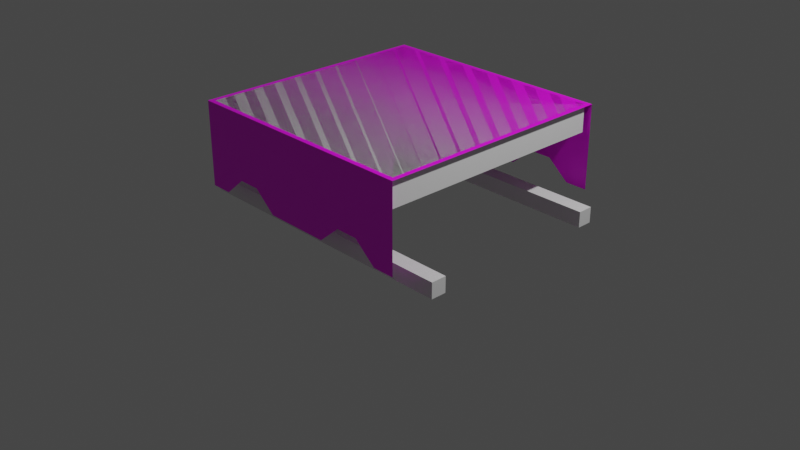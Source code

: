 # Source: multidecor_kitchen_modern_wooden_table_3.blend  (saved by Blender 2.90.7; exported with 4.5.12 LTS)
import bpy
from mathutils import Matrix  # noqa: F401  (used for matrix-valued properties, if any)

bpy.ops.wm.read_factory_settings(use_empty=True)
scene = bpy.context.scene
scene.name = 'Scene'

# ---- collections
col_collection = bpy.data.collections.new('Collection'); scene.collection.children.link(col_collection)

# ---- images (referenced by path relative to the original .blend; pixels are not part of the script)
import os
ASSET_DIR = os.environ.get("B2B_ASSET_DIR", "")  # directory of the original .blend (textures are referenced by path, not embedded)
HERE = os.path.dirname(os.path.abspath(__file__))  # packed textures are extracted next to this script under _unpacked/

def load_image(name, relpath, width, height, colorspace="sRGB"):
    """Load a texture the original file referenced (path relative to the .blend, or extracted next to this script)."""
    p = next((c for c in (os.path.join(HERE, relpath), os.path.join(ASSET_DIR, relpath)) if relpath and os.path.exists(c)), "")
    if p:
        img = bpy.data.images.load(p, check_existing=True)
        img.name = name
    else:  # same state as the original file: an image datablock whose file is absent (Cycles renders it pink)
        img = bpy.data.images.new(name, width, height)
        img.source = "FILE"
        img.filepath = "//" + (relpath or name)
    img.colorspace_settings.name = colorspace
    return img
img_multidecor_wool_material_png = load_image('multidecor_wool_material.png', 'multidecor_wool_material.png', 1024, 1024, 'sRGB')

# ---- materials (node trees are filled in below, after node groups)
mat_default_obj = bpy.data.materials.new('Default OBJ')
mat_default_obj.use_transparent_shadow = False
mat_material_001 = bpy.data.materials.new('Material.001')
mat_material_001.use_transparent_shadow = False
mat_material = bpy.data.materials.new('Material')
mat_material.use_transparent_shadow = False

# ---- material node trees
mat_default_obj.use_nodes = True; mat_default_obj.node_tree.nodes.clear()
_N = mat_default_obj.node_tree.nodes; _L = mat_default_obj.node_tree.links
n0 = _N.new('ShaderNodeBsdfPrincipled'); n0.name = 'Principled BSDF'; n0.location = (10, 300)
n0.distribution = 'GGX'
n0.subsurface_method = 'BURLEY'
n0.inputs[3].default_value = 1.45
n0.inputs[27].default_value = (0.0, 0.0, 0.0, 1.0)
n0.inputs[28].default_value = 1.0
n1 = _N.new('ShaderNodeOutputMaterial'); n1.name = 'Material Output'; n1.location = (300, 300)
_L.new(n0.outputs[0], n1.inputs[0])
n1.is_active_output = True
mat_material_001.use_nodes = True; mat_material_001.node_tree.nodes.clear()
_N = mat_material_001.node_tree.nodes; _L = mat_material_001.node_tree.links
n0 = _N.new('ShaderNodeBsdfPrincipled'); n0.name = 'Principled BSDF'; n0.location = (10, 300)
n0.distribution = 'GGX'
n0.subsurface_method = 'BURLEY'
n0.inputs[3].default_value = 1.45
n0.inputs[27].default_value = (0.0, 0.0, 0.0, 1.0)
n0.inputs[28].default_value = 1.0
n1 = _N.new('ShaderNodeOutputMaterial'); n1.name = 'Material Output'; n1.location = (300, 300)
n2 = _N.new('ShaderNodeTexImage'); n2.name = 'Image Texture'; n2.location = (-280, 280)
n2.image = img_multidecor_wool_material_png
n2.interpolation = 'Closest'
_L.new(n0.outputs[0], n1.inputs[0])
_L.new(n2.outputs[0], n0.inputs[0])
n1.is_active_output = True
mat_material.use_nodes = True; mat_material.node_tree.nodes.clear()
_N = mat_material.node_tree.nodes; _L = mat_material.node_tree.links
n0 = _N.new('ShaderNodeBsdfPrincipled'); n0.name = 'Principled BSDF'; n0.location = (10, 300)
n0.distribution = 'GGX'
n0.subsurface_method = 'BURLEY'
n0.inputs[3].default_value = 1.45
n0.inputs[27].default_value = (0.0, 0.0, 0.0, 1.0)
n0.inputs[28].default_value = 1.0
n1 = _N.new('ShaderNodeOutputMaterial'); n1.name = 'Material Output'; n1.location = (300, 300)
_L.new(n0.outputs[0], n1.inputs[0])
n1.is_active_output = True

# ---- world
world_world = bpy.data.worlds.new('World'); scene.world = world_world
world_world.use_nodes = True; world_world.node_tree.nodes.clear()
_N = world_world.node_tree.nodes; _L = world_world.node_tree.links
n0 = _N.new('ShaderNodeOutputWorld'); n0.name = 'World Output'; n0.location = (300, 300)
n1 = _N.new('ShaderNodeBackground'); n1.name = 'Background'; n1.location = (10, 300)
n1.inputs[0].default_value = (0.05088, 0.05088, 0.05088, 1.0)
_L.new(n1.outputs[0], n0.inputs[0])
n0.is_active_output = True
world_world.color = (0.05088, 0.05088, 0.05088)
world_world.use_sun_shadow = False
world_world.sun_shadow_jitter_overblur = 0.0

# ---- cameras
cam_camera = bpy.data.cameras.new('Camera')
cam_camera.clip_end = 100.0
cam_camera.ortho_scale = 7.314

# ---- lights
light_light = bpy.data.lights.new('Light', 'POINT')
light_light.transmission_factor = 0.0
light_light.energy = 1000.0
light_light.shadow_soft_size = 0.1
light_light.shadow_maximum_resolution = 0.006
light_light.use_absolute_resolution = True

# ---- meshes
me_cube_001 = bpy.data.meshes.new('Cube.001')
me_cube_001.from_pydata([(1.258, 1.249, -1.258), (-1.258, 1.249, -1.258), (-1.258, 1.249, 1.258), (1.258, 1.249, 1.258), (1.258, 0.9606, 1.258), (-1.258, 0.9606, 1.258), (-1.258, 0.9606, -1.258), (1.258, 0.9606, -1.258), (-1.558, 0.1515, -1.083), (-1.558, 0.3172, -1.083), (1.558, 0.3172, -1.083), (1.558, 0.1515, -1.083), (1.558, 0.1515, -0.9185), (1.558, 0.3172, -0.9185), (-1.558, 0.3172, -0.9185), (-1.558, 0.1515, -0.9185), (-1.558, 0.1515, 1.083), (-1.558, 0.3172, 1.083), (-1.558, 0.3172, 0.9185), (-1.558, 0.1515, 0.9185), (1.558, 0.1515, 1.083), (1.558, 0.3172, 1.083), (1.558, 0.3172, 0.9185), (1.558, 0.1515, 0.9185), (1.308, 1.249, -1.308), (-1.308, 1.249, -1.308), (-1.308, 1.249, 1.308), (1.308, 1.249, 1.308), (1.308, 0.3494, 1.308), (-1.308, 0.3494, 1.308), (-1.07, 0.3494, 1.308), (-0.8322, 0.5494, 1.308), (-0.5945, 0.5494, 1.308), (-0.3567, 0.3494, 1.308), (-0.1189, 0.3494, 1.308), (0.1189, 0.3494, 1.308), (0.3567, 0.3494, 1.308), (0.5945, 0.5494, 1.308), (0.8322, 0.5494, 1.308), (1.07, 0.3494, 1.308), (-1.308, 0.3494, -1.308), (1.07, 0.3494, -1.308), (0.8322, 0.5494, -1.308), (0.5945, 0.5494, -1.308), (0.3567, 0.3494, -1.308), (0.1189, 0.3494, -1.308), (-0.1189, 0.3494, -1.308), (-0.3567, 0.3494, -1.308), (-0.5945, 0.5494, -1.308), (-0.8322, 0.5494, -1.308), (-1.07, 0.3494, -1.308), (1.308, 0.3494, -1.308)], [], [(0, 1, 2, 3), (4, 3, 2, 5), (5, 2, 1, 6), (6, 7, 4, 5), (7, 0, 3, 4), (6, 1, 0, 7), (8, 9, 10, 11), (12, 13, 14, 15), (8, 11, 12, 15), (10, 9, 14, 13), (16, 17, 18, 19), (8, 15, 14, 9), (20, 21, 17, 16), (19, 18, 22, 23), (20, 16, 19, 23), (17, 21, 22, 18), (11, 10, 13, 12), (20, 23, 22, 21), (32, 34, 35), (25, 26, 27, 24), (43, 45, 46), (38, 39, 28), (26, 29, 31), (29, 30, 31), (38, 28, 27), (35, 36, 37), (37, 38, 27), (27, 26, 32), (26, 31, 32), (32, 33, 34), (35, 37, 32), (37, 27, 32), (49, 50, 40), (24, 51, 42), (51, 41, 42), (49, 40, 25), (46, 47, 48), (48, 49, 25), (25, 24, 43), (24, 42, 43), (43, 44, 45), (46, 48, 43), (48, 25, 43)])
me_cube_001.polygons.foreach_set('material_index', [2, 0, 0, 0, 0, 0, 0, 0, 0, 0, 0, 0, 0, 0, 0, 0, 0, 0, 1, 1, 1, 1, 1, 1, 1, 1, 1, 1, 1, 1, 1, 1, 1, 1, 1, 1, 1, 1, 1, 1, 1, 1, 1])
_uv = me_cube_001.uv_layers.new(name='UVMap')
_uv.uv.foreach_set('vector', [0.04291, 0.4184, 0.04291, 0.04291, 0.4184, 0.04291, 0.4184, 0.4184, 0.4611, 0.4184, 0.4184, 0.4184, 0.4184, 0.04291, 0.4611, 0.04291, 0.4184, 0.000239, 0.4184, 0.04291, 0.04291, 0.04291, 0.04291, 0.000239, 0.8366, 0.04291, 0.8366, 0.4184, 0.4611, 0.4184, 0.4611, 0.04291, 0.04291, 0.4611, 0.04291, 0.4184, 0.4184, 0.4184, 0.4184, 0.4611, 0.000239, 0.04291, 0.04291, 0.04291, 0.04291, 0.4184, 0.000239, 0.4184, 0.7334, 0.8221, 0.7089, 0.8221, 0.7089, 0.357, 0.7334, 0.357, 0.7578, 0.357, 0.7823, 0.357, 0.7823, 0.8221, 0.7578, 0.8221, 0.7334, 0.8221, 0.7334, 0.357, 0.7578, 0.357, 0.7578, 0.8221, 0.7089, 0.357, 0.7089, 0.8221, 0.6844, 0.8221, 0.6844, 0.357, 0.7578, 0.7773, 0.6844, 0.7773, 0.7089, 0.7773, 0.7334, 0.7773, 0.7334, 0.7773, 0.7578, 0.7773, 0.6844, 0.7773, 0.7089, 0.7773, 0.7578, 0.357, 0.7823, 0.357, 0.7823, 0.8221, 0.7578, 0.8221, 0.7334, 0.8221, 0.7089, 0.8221, 0.7089, 0.357, 0.7334, 0.357, 0.7578, 0.357, 0.7578, 0.8221, 0.7334, 0.8221, 0.7334, 0.357, 0.6844, 0.8221, 0.6844, 0.357, 0.7089, 0.357, 0.7089, 0.8221, 0.7334, 0.4018, 0.7089, 0.4018, 0.7823, 0.4018, 0.7578, 0.4018, 0.7578, 0.4018, 0.7334, 0.4018, 0.7089, 0.4018, 0.7823, 0.4018, 0.03838, 0.6364, 0.0001704, 0.7273, 0.0001705, 0.7727, 0.4998, 0.0001704, 0.0001706, 0.0001709, 0.0001704, 0.4998, 0.4998, 0.4998, 0.5384, 0.1364, 0.5002, 0.2273, 0.5002, 0.2727, 0.03838, 0.909, 0.0001705, 0.9544, 0.0001704, 0.9998, 0.1721, 0.5002, 0.0001704, 0.5002, 0.03838, 0.591, 0.0001704, 0.5002, 0.0001704, 0.5456, 0.03838, 0.591, 0.03838, 0.909, 0.0001704, 0.9998, 0.1721, 0.9998, 0.0001705, 0.7727, 0.0001704, 0.8181, 0.03838, 0.8636, 0.03838, 0.8636, 0.03838, 0.909, 0.1721, 0.9998, 0.1721, 0.9998, 0.1721, 0.5002, 0.03838, 0.6364, 0.1721, 0.5002, 0.03838, 0.591, 0.03838, 0.6364, 0.03838, 0.6364, 0.0001705, 0.6819, 0.0001704, 0.7273, 0.0001705, 0.7727, 0.03838, 0.8636, 0.03838, 0.6364, 0.03838, 0.8636, 0.1721, 0.9998, 0.03838, 0.6364, 0.5384, 0.409, 0.5002, 0.4544, 0.5002, 0.4998, 0.4735, 0.4735, 0.0, 0.0, 0.5384, 0.09102, 0.0, 0.0, 0.5002, 0.04559, 0.5384, 0.09102, 0.5384, 0.409, 0.5002, 0.4998, 0.6721, 0.4998, 0.5002, 0.2727, 0.5002, 0.3181, 0.5384, 0.3636, 0.5384, 0.3636, 0.5384, 0.409, 0.6721, 0.4998, 0.6721, 0.4998, 0.4735, 0.4735, 0.5384, 0.1364, 0.4735, 0.4735, 0.5384, 0.09102, 0.5384, 0.1364, 0.5384, 0.1364, 0.5002, 0.1819, 0.5002, 0.2273, 0.5002, 0.2727, 0.5384, 0.3636, 0.5384, 0.1364, 0.5384, 0.3636, 0.6721, 0.4998, 0.5384, 0.1364])
me_cube_001.materials.append(mat_default_obj)
me_cube_001.materials.append(mat_material_001)
me_cube_001.materials.append(mat_material)
me_cube_001.use_remesh_fix_poles = True
me_cube_001.use_remesh_preserve_attributes = False
me_cube_001.use_mirror_vertex_groups = False
me_cube_001.update()
me_cube_001.normals_split_custom_set([tuple(v) for v in zip(*[iter([0.0, 1.0, 0.0, 0.0, 1.0, 0.0, 0.0, 1.0, 0.0, 0.0, 1.0, 0.0, 0.0, 0.0, 1.0, 0.0, 0.0, 1.0, 0.0, 0.0, 1.0, 0.0, 0.0, 1.0, -1.0, 0.0, 0.0, -1.0, 0.0, 0.0, -1.0, 0.0, 0.0, -1.0, 0.0, 0.0, 0.0, -1.0, 0.0, 0.0, -1.0, 0.0, 0.0, -1.0, 0.0, 0.0, -1.0, 0.0, 1.0, 0.0, 0.0, 1.0, 0.0, 0.0, 1.0, 0.0, 0.0, 1.0, 0.0, 0.0, 0.0, 0.0, -1.0, 0.0, 0.0, -1.0, 0.0, 0.0, -1.0, 0.0, 0.0, -1.0, 0.0, 0.0, -1.0, 0.0, 0.0, -1.0, 0.0, 0.0, -1.0, 0.0, 0.0, -1.0, 0.0, 0.0, 1.0, 0.0, 0.0, 1.0, 0.0, 0.0, 1.0, 0.0, 0.0, 1.0, 0.0, -1.0, 0.0, 0.0, -1.0, 0.0, 0.0, -1.0, 0.0, 0.0, -1.0, 0.0, 0.0, 1.0, 0.0, 0.0, 1.0, 0.0, 0.0, 1.0, 0.0, 0.0, 1.0, 0.0, -1.0, 0.0, 0.0, -1.0, 0.0, 0.0, -1.0, 0.0, 0.0, -1.0, 0.0, 0.0, -1.0, 0.0, 0.0, -1.0, 0.0, 0.0, -1.0, 0.0, 0.0, -1.0, 0.0, 0.0, 0.0, 0.0, 1.0, 0.0, 0.0, 1.0, 0.0, 0.0, 1.0, 0.0, 0.0, 1.0, -3.463e-07, 0.0, -1.0, -3.463e-07, 0.0, -1.0, -3.463e-07, 0.0, -1.0, -3.463e-07, 0.0, -1.0, 0.0, -1.0, 0.0, 0.0, -1.0, 0.0, 0.0, -1.0, 0.0, 0.0, -1.0, 0.0, 0.0, 1.0, 0.0, 0.0, 1.0, 0.0, 0.0, 1.0, 0.0, 0.0, 1.0, 0.0, 1.0, 0.0, 0.0, 1.0, 0.0, 0.0, 1.0, 0.0, 0.0, 1.0, 0.0, 0.0, 1.0, 0.0, 0.0, 1.0, 0.0, 0.0, 1.0, 0.0, 0.0, 1.0, 0.0, 0.0, 0.0, 0.0, 1.0, 0.0, 0.0, 1.0, 0.0, 0.0, 1.0, 0.0, 1.0, 0.0, 0.0, 1.0, 0.0, 0.0, 1.0, 0.0, 0.0, 1.0, 0.0, 0.0, -5.96e-07, -1.0, 0.0, -5.96e-07, -1.0, 0.0, -5.96e-07, -1.0, 0.0, 0.0, 1.0, 0.0, 0.0, 1.0, 0.0, 0.0, 1.0, -4.178e-07, 0.0, 1.0, -4.178e-07, 0.0, 1.0, -4.178e-07, 0.0, 1.0, 0.0, 0.0, 1.0, 0.0, 0.0, 1.0, 0.0, 0.0, 1.0, 5.57e-07, 0.0, 1.0, 5.57e-07, 0.0, 1.0, 5.57e-07, 0.0, 1.0, 0.0, 0.0, 1.0, 0.0, 0.0, 1.0, 0.0, 0.0, 1.0, 0.0, 0.0, 1.0, 0.0, 0.0, 1.0, 0.0, 0.0, 1.0, 0.0, 0.0, 1.0, 0.0, 0.0, 1.0, 0.0, 0.0, 1.0, 0.0, 0.0, 1.0, 0.0, 0.0, 1.0, 0.0, 0.0, 1.0, 0.0, 0.0, 1.0, 0.0, 0.0, 1.0, 0.0, 0.0, 1.0, 0.0, 0.0, 1.0, 0.0, 0.0, 1.0, 0.0, 0.0, 1.0, 0.0, 0.0, 1.0, 0.0, 0.0, 1.0, 0.0, 0.0, 1.0, 0.0, 0.0, -1.0, 0.0, 0.0, -1.0, 0.0, 0.0, -1.0, 2.785e-07, 0.0, -1.0, 2.785e-07, 0.0, -1.0, 2.785e-07, 0.0, -1.0, 0.0, 5.96e-07, -1.0, 0.0, 5.96e-07, -1.0, 0.0, 5.96e-07, -1.0, -5.57e-07, 0.0, -1.0, -5.57e-07, 0.0, -1.0, -5.57e-07, 0.0, -1.0, 0.0, 0.0, -1.0, 0.0, 0.0, -1.0, 0.0, 0.0, -1.0, 0.0, 0.0, -1.0, 0.0, 0.0, -1.0, 0.0, 0.0, -1.0, 0.0, 1.703e-07, -1.0, 0.0, 1.703e-07, -1.0, 0.0, 1.703e-07, -1.0, 0.0, 1.703e-07, -1.0, 0.0, 1.703e-07, -1.0, 0.0, 1.703e-07, -1.0, 0.0, -5.96e-07, -1.0, 0.0, -5.96e-07, -1.0, 0.0, -5.96e-07, -1.0, -2.507e-07, -2.384e-07, -1.0, -2.507e-07, -2.384e-07, -1.0, -2.507e-07, -2.384e-07, -1.0, -1.432e-07, -1.022e-07, -1.0, -1.432e-07, -1.022e-07, -1.0, -1.432e-07, -1.022e-07, -1.0])] * 3)])

# ---- objects
ob_light = bpy.data.objects.new('Light', light_light)
ob_camera = bpy.data.objects.new('Camera', cam_camera)
ob_cube_001 = bpy.data.objects.new('Cube.001', me_cube_001)

# ---- transforms, parenting, visibility, modifiers, constraints
ob_light.location = (4.076, 1.005, 5.904)
ob_light.rotation_euler = (0.6503, 0.05522, 1.866)
ob_light.lock_rotations_4d = False
ob_light.empty_display_type = 'ARROWS'
ob_light.color = (0.0, 0.0, 0.0, 0.0)
ob_light.lineart.crease_threshold = 0.0
ob_camera.location = (7.359, -6.926, 4.958)
ob_camera.rotation_euler = (1.109, 0.0, 0.8149)
ob_camera.lock_rotations_4d = False
ob_camera.empty_display_type = 'ARROWS'
ob_camera.color = (0.0, 0.0, 0.0, 0.0)
ob_camera.display_type = 'WIRE'
ob_camera.lineart.crease_threshold = 0.0
ob_cube_001.location = (0.0, 0.0, 0.0)
ob_cube_001.rotation_euler = (1.571, -0.0, 0.0)
ob_cube_001.lineart.crease_threshold = 0.0

# ---- collection membership
col_collection.objects.link(ob_light)
col_collection.objects.link(ob_camera)
col_collection.objects.link(ob_cube_001)

# ---- scene / render settings (as saved in the file)
scene.camera = ob_camera
scene.frame_start = 1; scene.frame_end = 250; scene.frame_set(1)
scene.render.engine = 'BLENDER_EEVEE_NEXT'
scene.cycles.use_denoising = False
scene.cycles.samples = 128
scene.cycles.sampling_pattern = 'TABULATED_SOBOL'
scene.cycles.use_adaptive_sampling = False
scene.cycles.use_light_tree = False
scene.view_settings.view_transform = 'Filmic'
bpy.context.view_layer.update()
